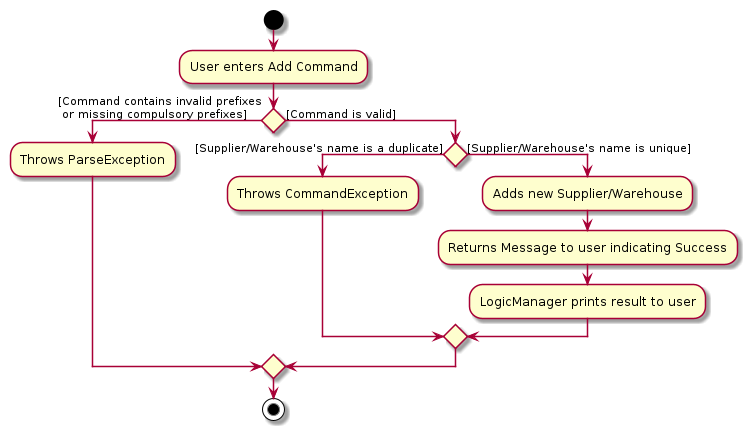

The diagram above was rendered by PlantUML. Its source (embedded in the PNG):
@startuml
start
:User enters Add Command;


If () then ([Command contains invalid prefixes
 or missing compulsory prefixes])
    :Throws ParseException;

    else ([Command is valid])

    If () then ([Supplier/Warehouse's name is a duplicate])
    :Throws CommandException;

    else ([Supplier/Warehouse's name is unique])
        :Adds new Supplier/Warehouse;
        :Returns Message to user indicating Success;
        :LogicManager prints result to user;
        endif
    endif
stop
@enduml